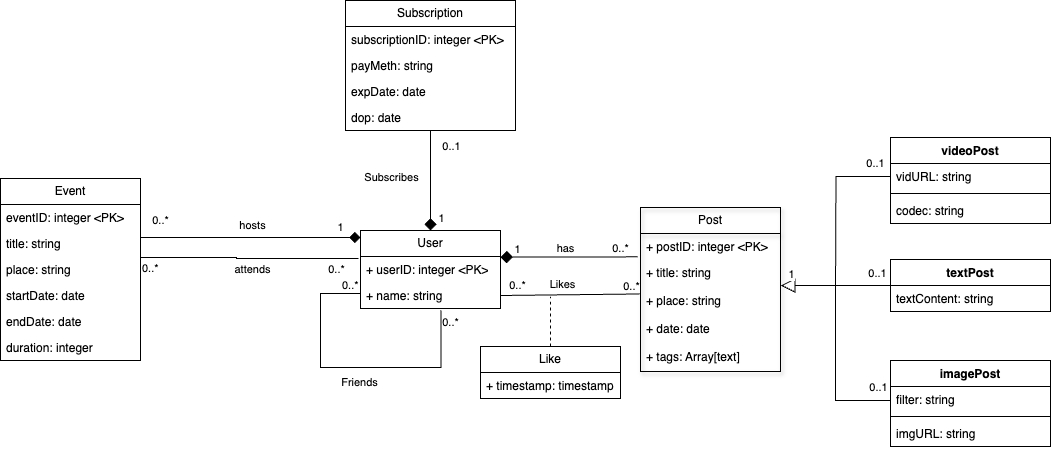

The diagram above was exported from draw.io. Its source (the exported page's mxGraphModel, read from the mxfile embedded in the PNG):
<mxGraphModel dx="977" dy="708" grid="1" gridSize="10" guides="1" tooltips="1" connect="1" arrows="1" fold="1" page="1" pageScale="1" pageWidth="827" pageHeight="1169" math="0" shadow="0">
  <root>
    <mxCell id="0" />
    <mxCell id="1" parent="0" />
    <mxCell id="YtR0J8xUfhrT0mOV40MU-70" style="edgeStyle=orthogonalEdgeStyle;rounded=0;orthogonalLoop=1;jettySize=auto;html=1;exitX=1.003;exitY=-0.07;exitDx=0;exitDy=0;entryX=0;entryY=0.5;entryDx=0;entryDy=0;endArrow=none;endFill=0;startArrow=block;startFill=0;exitPerimeter=0;startSize=12;" parent="1" source="YtR0J8xUfhrT0mOV40MU-10" edge="1">
      <mxGeometry relative="1" as="geometry">
        <mxPoint x="980" y="572.99" as="targetPoint" />
        <mxPoint x="870" y="462.99" as="sourcePoint" />
        <Array as="points">
          <mxPoint x="925" y="458" />
          <mxPoint x="925" y="573" />
        </Array>
      </mxGeometry>
    </mxCell>
    <mxCell id="YtR0J8xUfhrT0mOV40MU-78" value="1" style="edgeLabel;html=1;align=center;verticalAlign=middle;resizable=0;points=[];" parent="YtR0J8xUfhrT0mOV40MU-70" vertex="1" connectable="0">
      <mxGeometry x="-0.9068" y="2" relative="1" as="geometry">
        <mxPoint y="-10" as="offset" />
      </mxGeometry>
    </mxCell>
    <mxCell id="YtR0J8xUfhrT0mOV40MU-82" value="0..1" style="edgeLabel;html=1;align=center;verticalAlign=middle;resizable=0;points=[];" parent="YtR0J8xUfhrT0mOV40MU-70" vertex="1" connectable="0">
      <mxGeometry x="0.8879" y="2" relative="1" as="geometry">
        <mxPoint y="-11" as="offset" />
      </mxGeometry>
    </mxCell>
    <mxCell id="YtR0J8xUfhrT0mOV40MU-7" value="Post" style="swimlane;fontStyle=0;childLayout=stackLayout;horizontal=1;startSize=26;fillColor=none;horizontalStack=0;resizeParent=1;resizeParentMax=0;resizeLast=0;collapsible=1;marginBottom=0;whiteSpace=wrap;html=1;shadow=1;" parent="1" vertex="1">
      <mxGeometry x="730" y="380" width="140" height="164" as="geometry">
        <mxRectangle x="290" y="200" width="60" height="30" as="alternateBounds" />
      </mxGeometry>
    </mxCell>
    <mxCell id="YtR0J8xUfhrT0mOV40MU-8" value="+ postID: integer &amp;lt;PK&amp;gt;" style="text;strokeColor=none;fillColor=none;align=left;verticalAlign=top;spacingLeft=4;spacingRight=4;overflow=hidden;rotatable=0;points=[[0,0.5],[1,0.5]];portConstraint=eastwest;whiteSpace=wrap;html=1;" parent="YtR0J8xUfhrT0mOV40MU-7" vertex="1">
      <mxGeometry y="26" width="140" height="26" as="geometry" />
    </mxCell>
    <mxCell id="YtR0J8xUfhrT0mOV40MU-9" value="+ title: string" style="text;strokeColor=none;fillColor=none;align=left;verticalAlign=top;spacingLeft=4;spacingRight=4;overflow=hidden;rotatable=0;points=[[0,0.5],[1,0.5]];portConstraint=eastwest;whiteSpace=wrap;html=1;" parent="YtR0J8xUfhrT0mOV40MU-7" vertex="1">
      <mxGeometry y="52" width="140" height="28" as="geometry" />
    </mxCell>
    <mxCell id="YtR0J8xUfhrT0mOV40MU-10" value="+ place: string" style="text;strokeColor=none;fillColor=none;align=left;verticalAlign=top;spacingLeft=4;spacingRight=4;overflow=hidden;rotatable=0;points=[[0,0.5],[1,0.5]];portConstraint=eastwest;whiteSpace=wrap;html=1;" parent="YtR0J8xUfhrT0mOV40MU-7" vertex="1">
      <mxGeometry y="80" width="140" height="28" as="geometry" />
    </mxCell>
    <mxCell id="YtR0J8xUfhrT0mOV40MU-11" value="+ date: date" style="text;strokeColor=none;fillColor=none;align=left;verticalAlign=top;spacingLeft=4;spacingRight=4;overflow=hidden;rotatable=0;points=[[0,0.5],[1,0.5]];portConstraint=eastwest;whiteSpace=wrap;html=1;" parent="YtR0J8xUfhrT0mOV40MU-7" vertex="1">
      <mxGeometry y="108" width="140" height="28" as="geometry" />
    </mxCell>
    <mxCell id="YtR0J8xUfhrT0mOV40MU-12" value="+ tags: Array[text]" style="text;strokeColor=none;fillColor=none;align=left;verticalAlign=top;spacingLeft=4;spacingRight=4;overflow=hidden;rotatable=0;points=[[0,0.5],[1,0.5]];portConstraint=eastwest;whiteSpace=wrap;html=1;" parent="YtR0J8xUfhrT0mOV40MU-7" vertex="1">
      <mxGeometry y="136" width="140" height="28" as="geometry" />
    </mxCell>
    <mxCell id="YtR0J8xUfhrT0mOV40MU-3" value="User" style="swimlane;fontStyle=0;childLayout=stackLayout;horizontal=1;startSize=26;fillColor=none;horizontalStack=0;resizeParent=1;resizeParentMax=0;resizeLast=0;collapsible=1;marginBottom=0;whiteSpace=wrap;html=1;" parent="1" vertex="1">
      <mxGeometry x="450" y="403" width="140" height="78" as="geometry" />
    </mxCell>
    <mxCell id="YtR0J8xUfhrT0mOV40MU-4" value="+ userID: integer &amp;lt;PK&amp;gt;" style="text;strokeColor=none;fillColor=none;align=left;verticalAlign=top;spacingLeft=4;spacingRight=4;overflow=hidden;rotatable=0;points=[[0,0.5],[1,0.5]];portConstraint=eastwest;whiteSpace=wrap;html=1;" parent="YtR0J8xUfhrT0mOV40MU-3" vertex="1">
      <mxGeometry y="26" width="140" height="26" as="geometry" />
    </mxCell>
    <mxCell id="YtR0J8xUfhrT0mOV40MU-5" value="+ name: string" style="text;strokeColor=none;fillColor=none;align=left;verticalAlign=top;spacingLeft=4;spacingRight=4;overflow=hidden;rotatable=0;points=[[0,0.5],[1,0.5]];portConstraint=eastwest;whiteSpace=wrap;html=1;" parent="YtR0J8xUfhrT0mOV40MU-3" vertex="1">
      <mxGeometry y="52" width="140" height="26" as="geometry" />
    </mxCell>
    <mxCell id="YtR0J8xUfhrT0mOV40MU-19" value="" style="endArrow=none;endFill=0;html=1;align=center;verticalAlign=middle;rounded=0;strokeColor=default;endSize=6;startSize=10;sourcePerimeterSpacing=0;targetPerimeterSpacing=0;jumpStyle=none;jumpSize=0;entryX=-0.02;entryY=0.898;entryDx=0;entryDy=0;entryPerimeter=0;exitX=1;exitY=0.024;exitDx=0;exitDy=0;exitPerimeter=0;startArrow=diamond;startFill=1;" parent="1" source="YtR0J8xUfhrT0mOV40MU-4" target="YtR0J8xUfhrT0mOV40MU-8" edge="1">
      <mxGeometry x="-1" relative="1" as="geometry">
        <mxPoint x="540" y="420" as="sourcePoint" />
        <mxPoint x="730" y="420" as="targetPoint" />
        <Array as="points" />
      </mxGeometry>
    </mxCell>
    <mxCell id="YtR0J8xUfhrT0mOV40MU-20" value="1" style="edgeLabel;resizable=0;html=1;align=center;verticalAlign=bottom;spacingLeft=-7;" parent="YtR0J8xUfhrT0mOV40MU-19" connectable="0" vertex="1">
      <mxGeometry x="-1" relative="1" as="geometry">
        <mxPoint x="20" as="offset" />
      </mxGeometry>
    </mxCell>
    <mxCell id="YtR0J8xUfhrT0mOV40MU-24" value="0..*" style="edgeLabel;html=1;align=center;verticalAlign=middle;resizable=0;points=[];" parent="YtR0J8xUfhrT0mOV40MU-19" vertex="1" connectable="0">
      <mxGeometry x="0.7765" y="-2" relative="1" as="geometry">
        <mxPoint x="-2" y="-11" as="offset" />
      </mxGeometry>
    </mxCell>
    <mxCell id="YtR0J8xUfhrT0mOV40MU-105" value="has" style="edgeLabel;html=1;align=center;verticalAlign=middle;resizable=0;points=[];" parent="YtR0J8xUfhrT0mOV40MU-19" vertex="1" connectable="0">
      <mxGeometry x="-0.0497" y="3" relative="1" as="geometry">
        <mxPoint y="-6" as="offset" />
      </mxGeometry>
    </mxCell>
    <mxCell id="YtR0J8xUfhrT0mOV40MU-25" value="Like" style="swimlane;fontStyle=0;childLayout=stackLayout;horizontal=1;startSize=26;fillColor=none;horizontalStack=0;resizeParent=1;resizeParentMax=0;resizeLast=0;collapsible=1;marginBottom=0;whiteSpace=wrap;html=1;" parent="1" vertex="1">
      <mxGeometry x="570" y="519" width="140" height="52" as="geometry" />
    </mxCell>
    <mxCell id="YtR0J8xUfhrT0mOV40MU-26" value="+ timestamp: timestamp" style="text;strokeColor=none;fillColor=none;align=left;verticalAlign=top;spacingLeft=4;spacingRight=4;overflow=hidden;rotatable=0;points=[[0,0.5],[1,0.5]];portConstraint=eastwest;whiteSpace=wrap;html=1;" parent="YtR0J8xUfhrT0mOV40MU-25" vertex="1">
      <mxGeometry y="26" width="140" height="26" as="geometry" />
    </mxCell>
    <mxCell id="YtR0J8xUfhrT0mOV40MU-34" value="Event" style="swimlane;fontStyle=0;childLayout=stackLayout;horizontal=1;startSize=26;fillColor=none;horizontalStack=0;resizeParent=1;resizeParentMax=0;resizeLast=0;collapsible=1;marginBottom=0;whiteSpace=wrap;html=1;" parent="1" vertex="1">
      <mxGeometry x="90" y="351" width="140" height="182" as="geometry" />
    </mxCell>
    <mxCell id="YtR0J8xUfhrT0mOV40MU-40" value="eventID: integer &amp;lt;PK&amp;gt;" style="text;strokeColor=none;fillColor=none;align=left;verticalAlign=top;spacingLeft=4;spacingRight=4;overflow=hidden;rotatable=0;points=[[0,0.5],[1,0.5]];portConstraint=eastwest;whiteSpace=wrap;html=1;" parent="YtR0J8xUfhrT0mOV40MU-34" vertex="1">
      <mxGeometry y="26" width="140" height="26" as="geometry" />
    </mxCell>
    <mxCell id="YtR0J8xUfhrT0mOV40MU-39" value="title: string" style="text;strokeColor=none;fillColor=none;align=left;verticalAlign=top;spacingLeft=4;spacingRight=4;overflow=hidden;rotatable=0;points=[[0,0.5],[1,0.5]];portConstraint=eastwest;whiteSpace=wrap;html=1;" parent="YtR0J8xUfhrT0mOV40MU-34" vertex="1">
      <mxGeometry y="52" width="140" height="26" as="geometry" />
    </mxCell>
    <mxCell id="YtR0J8xUfhrT0mOV40MU-38" value="place: string" style="text;strokeColor=none;fillColor=none;align=left;verticalAlign=top;spacingLeft=4;spacingRight=4;overflow=hidden;rotatable=0;points=[[0,0.5],[1,0.5]];portConstraint=eastwest;whiteSpace=wrap;html=1;" parent="YtR0J8xUfhrT0mOV40MU-34" vertex="1">
      <mxGeometry y="78" width="140" height="26" as="geometry" />
    </mxCell>
    <mxCell id="YtR0J8xUfhrT0mOV40MU-35" value="startDate: date" style="text;strokeColor=none;fillColor=none;align=left;verticalAlign=top;spacingLeft=4;spacingRight=4;overflow=hidden;rotatable=0;points=[[0,0.5],[1,0.5]];portConstraint=eastwest;whiteSpace=wrap;html=1;" parent="YtR0J8xUfhrT0mOV40MU-34" vertex="1">
      <mxGeometry y="104" width="140" height="26" as="geometry" />
    </mxCell>
    <mxCell id="YtR0J8xUfhrT0mOV40MU-36" value="endDate: date" style="text;strokeColor=none;fillColor=none;align=left;verticalAlign=top;spacingLeft=4;spacingRight=4;overflow=hidden;rotatable=0;points=[[0,0.5],[1,0.5]];portConstraint=eastwest;whiteSpace=wrap;html=1;" parent="YtR0J8xUfhrT0mOV40MU-34" vertex="1">
      <mxGeometry y="130" width="140" height="26" as="geometry" />
    </mxCell>
    <mxCell id="YtR0J8xUfhrT0mOV40MU-37" value="duration: integer" style="text;strokeColor=none;fillColor=none;align=left;verticalAlign=top;spacingLeft=4;spacingRight=4;overflow=hidden;rotatable=0;points=[[0,0.5],[1,0.5]];portConstraint=eastwest;whiteSpace=wrap;html=1;" parent="YtR0J8xUfhrT0mOV40MU-34" vertex="1">
      <mxGeometry y="156" width="140" height="26" as="geometry" />
    </mxCell>
    <mxCell id="YtR0J8xUfhrT0mOV40MU-41" style="edgeStyle=orthogonalEdgeStyle;rounded=0;orthogonalLoop=1;jettySize=auto;html=1;endArrow=none;endFill=0;startArrow=diamond;startFill=1;startSize=9;" parent="1" edge="1">
      <mxGeometry relative="1" as="geometry">
        <Array as="points">
          <mxPoint x="450" y="410" />
          <mxPoint x="230" y="410" />
        </Array>
        <mxPoint x="450" y="410" as="sourcePoint" />
        <mxPoint x="230" y="410" as="targetPoint" />
      </mxGeometry>
    </mxCell>
    <mxCell id="YtR0J8xUfhrT0mOV40MU-42" value="1" style="edgeLabel;html=1;align=center;verticalAlign=middle;resizable=0;points=[];" parent="YtR0J8xUfhrT0mOV40MU-41" vertex="1" connectable="0">
      <mxGeometry x="-0.8286" relative="1" as="geometry">
        <mxPoint x="-1" y="-10" as="offset" />
      </mxGeometry>
    </mxCell>
    <mxCell id="YtR0J8xUfhrT0mOV40MU-45" value="hosts" style="edgeLabel;html=1;align=center;verticalAlign=middle;resizable=0;points=[];" parent="YtR0J8xUfhrT0mOV40MU-41" vertex="1" connectable="0">
      <mxGeometry x="-0.0143" relative="1" as="geometry">
        <mxPoint y="-12" as="offset" />
      </mxGeometry>
    </mxCell>
    <mxCell id="YtR0J8xUfhrT0mOV40MU-46" value="0..*" style="edgeLabel;html=1;align=center;verticalAlign=middle;resizable=0;points=[];" parent="YtR0J8xUfhrT0mOV40MU-41" vertex="1" connectable="0">
      <mxGeometry x="0.7714" y="-1" relative="1" as="geometry">
        <mxPoint x="-5" y="-16" as="offset" />
      </mxGeometry>
    </mxCell>
    <mxCell id="YtR0J8xUfhrT0mOV40MU-50" value="" style="endArrow=none;html=1;rounded=0;exitX=1;exitY=0.5;exitDx=0;exitDy=0;entryX=-0.005;entryY=0.231;entryDx=0;entryDy=0;entryPerimeter=0;endFill=0;strokeWidth=1;startSize=6;sourcePerimeterSpacing=0;" parent="1" source="YtR0J8xUfhrT0mOV40MU-5" target="YtR0J8xUfhrT0mOV40MU-10" edge="1">
      <mxGeometry width="50" height="50" relative="1" as="geometry">
        <mxPoint x="600" y="610" as="sourcePoint" />
        <mxPoint x="650" y="560" as="targetPoint" />
      </mxGeometry>
    </mxCell>
    <mxCell id="YtR0J8xUfhrT0mOV40MU-54" value="0..*" style="edgeLabel;html=1;align=center;verticalAlign=bottom;resizable=0;points=[];spacing=2;spacingTop=0;spacingLeft=-7;" parent="YtR0J8xUfhrT0mOV40MU-50" vertex="1" connectable="0">
      <mxGeometry x="-0.9398" y="3" relative="1" as="geometry">
        <mxPoint x="16" y="1" as="offset" />
      </mxGeometry>
    </mxCell>
    <mxCell id="YtR0J8xUfhrT0mOV40MU-55" value="0..*" style="edgeLabel;html=1;align=center;verticalAlign=middle;resizable=0;points=[];" parent="YtR0J8xUfhrT0mOV40MU-50" vertex="1" connectable="0">
      <mxGeometry x="0.8993" y="1" relative="1" as="geometry">
        <mxPoint x="-2" y="-7" as="offset" />
      </mxGeometry>
    </mxCell>
    <mxCell id="YtR0J8xUfhrT0mOV40MU-106" value="Likes" style="edgeLabel;html=1;align=center;verticalAlign=middle;resizable=0;points=[];" parent="YtR0J8xUfhrT0mOV40MU-50" vertex="1" connectable="0">
      <mxGeometry x="-0.1171" y="1" relative="1" as="geometry">
        <mxPoint y="-10" as="offset" />
      </mxGeometry>
    </mxCell>
    <mxCell id="YtR0J8xUfhrT0mOV40MU-53" value="" style="endArrow=none;endFill=0;endSize=12;html=1;rounded=0;exitX=0.5;exitY=0;exitDx=0;exitDy=0;dashed=1;" parent="1" source="YtR0J8xUfhrT0mOV40MU-25" edge="1">
      <mxGeometry width="160" relative="1" as="geometry">
        <mxPoint x="580" y="539" as="sourcePoint" />
        <mxPoint x="640" y="469" as="targetPoint" />
        <Array as="points" />
      </mxGeometry>
    </mxCell>
    <mxCell id="YtR0J8xUfhrT0mOV40MU-57" value="imagePost" style="swimlane;fontStyle=1;align=center;verticalAlign=top;childLayout=stackLayout;horizontal=1;startSize=26;horizontalStack=0;resizeParent=1;resizeParentMax=0;resizeLast=0;collapsible=1;marginBottom=0;whiteSpace=wrap;html=1;" parent="1" vertex="1">
      <mxGeometry x="980" y="533" width="160" height="86" as="geometry" />
    </mxCell>
    <mxCell id="YtR0J8xUfhrT0mOV40MU-58" value="filter: string" style="text;strokeColor=none;fillColor=none;align=left;verticalAlign=top;spacingLeft=4;spacingRight=4;overflow=hidden;rotatable=0;points=[[0,0.5],[1,0.5]];portConstraint=eastwest;whiteSpace=wrap;html=1;" parent="YtR0J8xUfhrT0mOV40MU-57" vertex="1">
      <mxGeometry y="26" width="160" height="26" as="geometry" />
    </mxCell>
    <mxCell id="YtR0J8xUfhrT0mOV40MU-59" value="" style="line;strokeWidth=1;fillColor=none;align=left;verticalAlign=middle;spacingTop=-1;spacingLeft=3;spacingRight=3;rotatable=0;labelPosition=right;points=[];portConstraint=eastwest;strokeColor=inherit;" parent="YtR0J8xUfhrT0mOV40MU-57" vertex="1">
      <mxGeometry y="52" width="160" height="8" as="geometry" />
    </mxCell>
    <mxCell id="YtR0J8xUfhrT0mOV40MU-60" value="imgURL: string" style="text;strokeColor=none;fillColor=none;align=left;verticalAlign=top;spacingLeft=4;spacingRight=4;overflow=hidden;rotatable=0;points=[[0,0.5],[1,0.5]];portConstraint=eastwest;whiteSpace=wrap;html=1;" parent="YtR0J8xUfhrT0mOV40MU-57" vertex="1">
      <mxGeometry y="60" width="160" height="26" as="geometry" />
    </mxCell>
    <mxCell id="YtR0J8xUfhrT0mOV40MU-61" value="textPost" style="swimlane;fontStyle=1;align=center;verticalAlign=top;childLayout=stackLayout;horizontal=1;startSize=26;horizontalStack=0;resizeParent=1;resizeParentMax=0;resizeLast=0;collapsible=1;marginBottom=0;whiteSpace=wrap;html=1;" parent="1" vertex="1">
      <mxGeometry x="980" y="432" width="160" height="52" as="geometry" />
    </mxCell>
    <mxCell id="YtR0J8xUfhrT0mOV40MU-62" value="textContent: string" style="text;strokeColor=none;fillColor=none;align=left;verticalAlign=top;spacingLeft=4;spacingRight=4;overflow=hidden;rotatable=0;points=[[0,0.5],[1,0.5]];portConstraint=eastwest;whiteSpace=wrap;html=1;" parent="YtR0J8xUfhrT0mOV40MU-61" vertex="1">
      <mxGeometry y="26" width="160" height="26" as="geometry" />
    </mxCell>
    <mxCell id="YtR0J8xUfhrT0mOV40MU-65" value="videoPost" style="swimlane;fontStyle=1;align=center;verticalAlign=top;childLayout=stackLayout;horizontal=1;startSize=26;horizontalStack=0;resizeParent=1;resizeParentMax=0;resizeLast=0;collapsible=1;marginBottom=0;whiteSpace=wrap;html=1;" parent="1" vertex="1">
      <mxGeometry x="980" y="310" width="160" height="86" as="geometry" />
    </mxCell>
    <mxCell id="YtR0J8xUfhrT0mOV40MU-74" style="edgeStyle=orthogonalEdgeStyle;rounded=0;orthogonalLoop=1;jettySize=auto;html=1;exitX=0;exitY=0.5;exitDx=0;exitDy=0;endArrow=none;endFill=0;" parent="YtR0J8xUfhrT0mOV40MU-65" source="YtR0J8xUfhrT0mOV40MU-66" edge="1">
      <mxGeometry relative="1" as="geometry">
        <mxPoint x="-55" y="160" as="targetPoint" />
      </mxGeometry>
    </mxCell>
    <mxCell id="YtR0J8xUfhrT0mOV40MU-79" value="0..1" style="edgeLabel;html=1;align=center;verticalAlign=middle;resizable=0;points=[];" parent="YtR0J8xUfhrT0mOV40MU-74" vertex="1" connectable="0">
      <mxGeometry x="-0.8844" y="-1" relative="1" as="geometry">
        <mxPoint x="-5" y="-12" as="offset" />
      </mxGeometry>
    </mxCell>
    <mxCell id="YtR0J8xUfhrT0mOV40MU-66" value="vidURL: string" style="text;strokeColor=none;fillColor=none;align=left;verticalAlign=top;spacingLeft=4;spacingRight=4;overflow=hidden;rotatable=0;points=[[0,0.5],[1,0.5]];portConstraint=eastwest;whiteSpace=wrap;html=1;" parent="YtR0J8xUfhrT0mOV40MU-65" vertex="1">
      <mxGeometry y="26" width="160" height="26" as="geometry" />
    </mxCell>
    <mxCell id="YtR0J8xUfhrT0mOV40MU-67" value="" style="line;strokeWidth=1;fillColor=none;align=left;verticalAlign=middle;spacingTop=-1;spacingLeft=3;spacingRight=3;rotatable=0;labelPosition=right;points=[];portConstraint=eastwest;strokeColor=inherit;" parent="YtR0J8xUfhrT0mOV40MU-65" vertex="1">
      <mxGeometry y="52" width="160" height="8" as="geometry" />
    </mxCell>
    <mxCell id="YtR0J8xUfhrT0mOV40MU-68" value="codec: string" style="text;strokeColor=none;fillColor=none;align=left;verticalAlign=top;spacingLeft=4;spacingRight=4;overflow=hidden;rotatable=0;points=[[0,0.5],[1,0.5]];portConstraint=eastwest;whiteSpace=wrap;html=1;" parent="YtR0J8xUfhrT0mOV40MU-65" vertex="1">
      <mxGeometry y="60" width="160" height="26" as="geometry" />
    </mxCell>
    <mxCell id="YtR0J8xUfhrT0mOV40MU-77" style="rounded=0;orthogonalLoop=1;jettySize=auto;html=1;endArrow=none;endFill=0;" parent="1" edge="1">
      <mxGeometry relative="1" as="geometry">
        <mxPoint x="924" y="458" as="targetPoint" />
        <mxPoint x="980" y="458" as="sourcePoint" />
      </mxGeometry>
    </mxCell>
    <mxCell id="YtR0J8xUfhrT0mOV40MU-81" value="0..1" style="edgeLabel;html=1;align=center;verticalAlign=middle;resizable=0;points=[];" parent="YtR0J8xUfhrT0mOV40MU-77" vertex="1" connectable="0">
      <mxGeometry x="-0.5148" y="-2" relative="1" as="geometry">
        <mxPoint y="-10" as="offset" />
      </mxGeometry>
    </mxCell>
    <mxCell id="YtR0J8xUfhrT0mOV40MU-91" value="" style="endArrow=none;endFill=0;html=1;edgeStyle=orthogonalEdgeStyle;align=left;verticalAlign=top;rounded=0;exitX=1;exitY=0.5;exitDx=0;exitDy=0;entryX=-0.014;entryY=0.231;entryDx=0;entryDy=0;entryPerimeter=0;" parent="1" edge="1">
      <mxGeometry x="-1" relative="1" as="geometry">
        <mxPoint x="230" y="438.02" as="sourcePoint" />
        <mxPoint x="448.03999999999996" y="431.02600000000007" as="targetPoint" />
        <Array as="points">
          <mxPoint x="230" y="430.02" />
          <mxPoint x="326" y="430.02" />
        </Array>
      </mxGeometry>
    </mxCell>
    <mxCell id="YtR0J8xUfhrT0mOV40MU-92" value="0..*" style="edgeLabel;resizable=0;html=1;align=left;verticalAlign=bottom;" parent="YtR0J8xUfhrT0mOV40MU-91" connectable="0" vertex="1">
      <mxGeometry x="-1" relative="1" as="geometry">
        <mxPoint y="11" as="offset" />
      </mxGeometry>
    </mxCell>
    <mxCell id="YtR0J8xUfhrT0mOV40MU-93" value="0..*" style="edgeLabel;html=1;align=center;verticalAlign=middle;resizable=0;points=[];" parent="YtR0J8xUfhrT0mOV40MU-91" vertex="1" connectable="0">
      <mxGeometry x="0.8049" y="-3" relative="1" as="geometry">
        <mxPoint y="7" as="offset" />
      </mxGeometry>
    </mxCell>
    <mxCell id="YtR0J8xUfhrT0mOV40MU-94" value="attends" style="edgeLabel;html=1;align=center;verticalAlign=middle;resizable=0;points=[];" parent="YtR0J8xUfhrT0mOV40MU-91" vertex="1" connectable="0">
      <mxGeometry x="0.062" y="-1" relative="1" as="geometry">
        <mxPoint y="9" as="offset" />
      </mxGeometry>
    </mxCell>
    <mxCell id="YtR0J8xUfhrT0mOV40MU-87" value="" style="endArrow=none;endFill=0;html=1;edgeStyle=orthogonalEdgeStyle;align=left;verticalAlign=top;rounded=0;entryX=0.575;entryY=1.027;entryDx=0;entryDy=0;entryPerimeter=0;exitX=0;exitY=0.5;exitDx=0;exitDy=0;" parent="1" edge="1">
      <mxGeometry x="-0.2587" y="-10" relative="1" as="geometry">
        <mxPoint x="450.02000000000004" y="468.0000000000002" as="sourcePoint" />
        <mxPoint x="530.52" y="482.7560000000003" as="targetPoint" />
        <Array as="points">
          <mxPoint x="450" y="466" />
          <mxPoint x="410" y="466" />
          <mxPoint x="410" y="540" />
          <mxPoint x="531" y="540" />
        </Array>
        <mxPoint as="offset" />
      </mxGeometry>
    </mxCell>
    <mxCell id="YtR0J8xUfhrT0mOV40MU-88" value="0..*" style="edgeLabel;resizable=0;html=1;align=left;verticalAlign=bottom;" parent="YtR0J8xUfhrT0mOV40MU-87" connectable="0" vertex="1">
      <mxGeometry x="-1" y="1" relative="1" as="geometry">
        <mxPoint x="-19" y="-2" as="offset" />
      </mxGeometry>
    </mxCell>
    <mxCell id="YtR0J8xUfhrT0mOV40MU-89" value="0..*" style="edgeLabel;html=1;align=center;verticalAlign=middle;resizable=0;points=[];" parent="YtR0J8xUfhrT0mOV40MU-87" vertex="1" connectable="0">
      <mxGeometry x="0.9166" y="1" relative="1" as="geometry">
        <mxPoint x="10" as="offset" />
      </mxGeometry>
    </mxCell>
    <mxCell id="YtR0J8xUfhrT0mOV40MU-90" value="Friends" style="edgeLabel;html=1;align=center;verticalAlign=middle;resizable=0;points=[];" parent="YtR0J8xUfhrT0mOV40MU-87" vertex="1" connectable="0">
      <mxGeometry x="0.0488" y="-1" relative="1" as="geometry">
        <mxPoint y="14" as="offset" />
      </mxGeometry>
    </mxCell>
    <mxCell id="YtR0J8xUfhrT0mOV40MU-102" style="edgeStyle=orthogonalEdgeStyle;rounded=0;orthogonalLoop=1;jettySize=auto;html=1;entryX=0.5;entryY=0;entryDx=0;entryDy=0;endArrow=diamond;endFill=1;startSize=6;endSize=10;" parent="1" source="YtR0J8xUfhrT0mOV40MU-95" edge="1">
      <mxGeometry relative="1" as="geometry">
        <mxPoint x="520" y="402.9999999999999" as="targetPoint" />
      </mxGeometry>
    </mxCell>
    <mxCell id="YtR0J8xUfhrT0mOV40MU-103" value="1" style="edgeLabel;html=1;align=center;verticalAlign=middle;resizable=0;points=[];" parent="YtR0J8xUfhrT0mOV40MU-102" vertex="1" connectable="0">
      <mxGeometry x="0.7044" relative="1" as="geometry">
        <mxPoint x="10" y="2" as="offset" />
      </mxGeometry>
    </mxCell>
    <mxCell id="YtR0J8xUfhrT0mOV40MU-104" value="0..1" style="edgeLabel;html=1;align=center;verticalAlign=middle;resizable=0;points=[];" parent="YtR0J8xUfhrT0mOV40MU-102" vertex="1" connectable="0">
      <mxGeometry x="-0.6912" y="-1" relative="1" as="geometry">
        <mxPoint x="21" as="offset" />
      </mxGeometry>
    </mxCell>
    <mxCell id="hSMuSv9g5Gi6hCRFb-le-1" value="Subscribes" style="edgeLabel;html=1;align=center;verticalAlign=middle;resizable=0;points=[];" parent="YtR0J8xUfhrT0mOV40MU-102" vertex="1" connectable="0">
      <mxGeometry x="-0.0995" relative="1" as="geometry">
        <mxPoint x="-40" y="1" as="offset" />
      </mxGeometry>
    </mxCell>
    <mxCell id="YtR0J8xUfhrT0mOV40MU-95" value="Subscription" style="swimlane;fontStyle=0;childLayout=stackLayout;horizontal=1;startSize=26;fillColor=none;horizontalStack=0;resizeParent=1;resizeParentMax=0;resizeLast=0;collapsible=1;marginBottom=0;whiteSpace=wrap;html=1;" parent="1" vertex="1">
      <mxGeometry x="435" y="173" width="170" height="130" as="geometry" />
    </mxCell>
    <mxCell id="YtR0J8xUfhrT0mOV40MU-96" value="subscriptionID: integer &amp;lt;PK&amp;gt;" style="text;strokeColor=none;fillColor=none;align=left;verticalAlign=top;spacingLeft=4;spacingRight=4;overflow=hidden;rotatable=0;points=[[0,0.5],[1,0.5]];portConstraint=eastwest;whiteSpace=wrap;html=1;" parent="YtR0J8xUfhrT0mOV40MU-95" vertex="1">
      <mxGeometry y="26" width="170" height="26" as="geometry" />
    </mxCell>
    <mxCell id="YtR0J8xUfhrT0mOV40MU-97" value="payMeth: string" style="text;strokeColor=none;fillColor=none;align=left;verticalAlign=top;spacingLeft=4;spacingRight=4;overflow=hidden;rotatable=0;points=[[0,0.5],[1,0.5]];portConstraint=eastwest;whiteSpace=wrap;html=1;" parent="YtR0J8xUfhrT0mOV40MU-95" vertex="1">
      <mxGeometry y="52" width="170" height="26" as="geometry" />
    </mxCell>
    <mxCell id="YtR0J8xUfhrT0mOV40MU-98" value="expDate: date" style="text;strokeColor=none;fillColor=none;align=left;verticalAlign=top;spacingLeft=4;spacingRight=4;overflow=hidden;rotatable=0;points=[[0,0.5],[1,0.5]];portConstraint=eastwest;whiteSpace=wrap;html=1;" parent="YtR0J8xUfhrT0mOV40MU-95" vertex="1">
      <mxGeometry y="78" width="170" height="26" as="geometry" />
    </mxCell>
    <mxCell id="YtR0J8xUfhrT0mOV40MU-101" value="dop: date" style="text;strokeColor=none;fillColor=none;align=left;verticalAlign=top;spacingLeft=4;spacingRight=4;overflow=hidden;rotatable=0;points=[[0,0.5],[1,0.5]];portConstraint=eastwest;whiteSpace=wrap;html=1;" parent="YtR0J8xUfhrT0mOV40MU-95" vertex="1">
      <mxGeometry y="104" width="170" height="26" as="geometry" />
    </mxCell>
  </root>
</mxGraphModel>